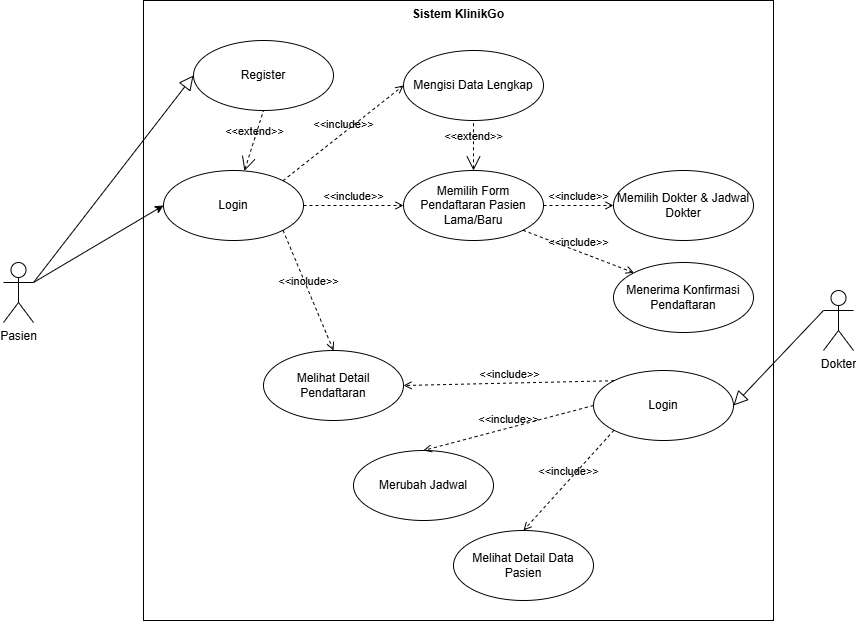

The diagram above was exported from draw.io. Its source (the exported page's mxGraphModel, read from the mxfile embedded in the PNG):
<mxGraphModel dx="1042" dy="527" grid="1" gridSize="10" guides="1" tooltips="1" connect="1" arrows="1" fold="1" page="1" pageScale="1" pageWidth="850" pageHeight="1100" math="0" shadow="0">
  <root>
    <mxCell id="0" />
    <mxCell id="1" parent="0" />
    <mxCell id="-X57r508CYdwVGqsSGcg-1" value="Sistem KlinikGo" style="shape=rect;html=1;verticalAlign=top;fontStyle=1;whiteSpace=wrap;align=center;" parent="1" vertex="1">
      <mxGeometry x="200" y="10" width="630" height="620" as="geometry" />
    </mxCell>
    <mxCell id="-X57r508CYdwVGqsSGcg-2" value="Pasien" style="shape=umlActor;html=1;verticalLabelPosition=bottom;verticalAlign=top;align=center;" parent="1" vertex="1">
      <mxGeometry x="60" y="272" width="30" height="60" as="geometry" />
    </mxCell>
    <mxCell id="-X57r508CYdwVGqsSGcg-3" value="Dokter" style="shape=umlActor;html=1;verticalLabelPosition=bottom;verticalAlign=top;align=center;" parent="1" vertex="1">
      <mxGeometry x="880" y="300" width="30" height="60" as="geometry" />
    </mxCell>
    <mxCell id="-X57r508CYdwVGqsSGcg-4" value="Memilih Form Pendaftaran Pasien Lama/Baru" style="ellipse;whiteSpace=wrap;html=1;" parent="1" vertex="1">
      <mxGeometry x="460" y="180" width="140" height="70" as="geometry" />
    </mxCell>
    <mxCell id="-X57r508CYdwVGqsSGcg-5" value="Memilih Dokter &amp;amp; Jadwal Dokter" style="ellipse;whiteSpace=wrap;html=1;" parent="1" vertex="1">
      <mxGeometry x="670" y="180" width="140" height="70" as="geometry" />
    </mxCell>
    <mxCell id="-X57r508CYdwVGqsSGcg-6" value="Melihat Detail Data Pasien" style="ellipse;whiteSpace=wrap;html=1;" parent="1" vertex="1">
      <mxGeometry x="510" y="540" width="140" height="70" as="geometry" />
    </mxCell>
    <mxCell id="-X57r508CYdwVGqsSGcg-9" value="Melihat Detail Pendaftaran" style="ellipse;whiteSpace=wrap;html=1;" parent="1" vertex="1">
      <mxGeometry x="320" y="360" width="140" height="70" as="geometry" />
    </mxCell>
    <mxCell id="-X57r508CYdwVGqsSGcg-10" value="Merubah Jadwal" style="ellipse;whiteSpace=wrap;html=1;" parent="1" vertex="1">
      <mxGeometry x="410" y="460" width="140" height="70" as="geometry" />
    </mxCell>
    <mxCell id="-X57r508CYdwVGqsSGcg-35" value="Menerima Konfirmasi Pendaftaran" style="ellipse;whiteSpace=wrap;html=1;" parent="1" vertex="1">
      <mxGeometry x="670" y="272" width="140" height="70" as="geometry" />
    </mxCell>
    <mxCell id="-X57r508CYdwVGqsSGcg-37" value="Mengisi Data Lengkap" style="ellipse;whiteSpace=wrap;html=1;" parent="1" vertex="1">
      <mxGeometry x="460" y="60" width="140" height="70" as="geometry" />
    </mxCell>
    <mxCell id="-X57r508CYdwVGqsSGcg-40" value="&amp;lt;&amp;lt;extend&amp;gt;&amp;gt;" style="edgeStyle=none;html=1;startArrow=open;endArrow=none;startSize=12;verticalAlign=bottom;dashed=1;labelBackgroundColor=none;rounded=0;exitX=0.5;exitY=0;exitDx=0;exitDy=0;entryX=0.5;entryY=1;entryDx=0;entryDy=0;" parent="1" source="-X57r508CYdwVGqsSGcg-4" target="-X57r508CYdwVGqsSGcg-37" edge="1">
      <mxGeometry width="160" relative="1" as="geometry">
        <mxPoint x="480" y="210" as="sourcePoint" />
        <mxPoint x="640" y="210" as="targetPoint" />
      </mxGeometry>
    </mxCell>
    <mxCell id="-X57r508CYdwVGqsSGcg-41" value="&amp;lt;&amp;lt;include&amp;gt;&amp;gt;" style="edgeStyle=none;html=1;endArrow=open;verticalAlign=bottom;dashed=1;labelBackgroundColor=none;rounded=0;exitX=1;exitY=0.5;exitDx=0;exitDy=0;entryX=0;entryY=0.5;entryDx=0;entryDy=0;" parent="1" source="-X57r508CYdwVGqsSGcg-4" target="-X57r508CYdwVGqsSGcg-5" edge="1">
      <mxGeometry width="160" relative="1" as="geometry">
        <mxPoint x="330" y="220" as="sourcePoint" />
        <mxPoint x="490" y="220" as="targetPoint" />
      </mxGeometry>
    </mxCell>
    <mxCell id="-X57r508CYdwVGqsSGcg-43" value="&amp;lt;&amp;lt;include&amp;gt;&amp;gt;" style="edgeStyle=none;html=1;endArrow=open;verticalAlign=bottom;dashed=1;labelBackgroundColor=none;rounded=0;exitX=1;exitY=1;exitDx=0;exitDy=0;entryX=0;entryY=0;entryDx=0;entryDy=0;" parent="1" source="-X57r508CYdwVGqsSGcg-4" target="-X57r508CYdwVGqsSGcg-35" edge="1">
      <mxGeometry width="160" relative="1" as="geometry">
        <mxPoint x="450" y="260" as="sourcePoint" />
        <mxPoint x="610" y="260" as="targetPoint" />
      </mxGeometry>
    </mxCell>
    <mxCell id="bBQBufQKH6XpegaK4VHP-3" value="Login" style="ellipse;whiteSpace=wrap;html=1;" parent="1" vertex="1">
      <mxGeometry x="220" y="180" width="140" height="70" as="geometry" />
    </mxCell>
    <mxCell id="bBQBufQKH6XpegaK4VHP-4" value="Register" style="ellipse;whiteSpace=wrap;html=1;" parent="1" vertex="1">
      <mxGeometry x="250" y="50" width="140" height="70" as="geometry" />
    </mxCell>
    <mxCell id="bBQBufQKH6XpegaK4VHP-6" value="" style="endArrow=classic;html=1;rounded=0;entryX=0;entryY=0.5;entryDx=0;entryDy=0;exitX=1;exitY=0.3333333333333333;exitDx=0;exitDy=0;exitPerimeter=0;" parent="1" source="-X57r508CYdwVGqsSGcg-2" target="bBQBufQKH6XpegaK4VHP-3" edge="1">
      <mxGeometry width="50" height="50" relative="1" as="geometry">
        <mxPoint x="120" y="240" as="sourcePoint" />
        <mxPoint x="170" y="190" as="targetPoint" />
      </mxGeometry>
    </mxCell>
    <mxCell id="bBQBufQKH6XpegaK4VHP-7" value="&amp;lt;&amp;lt;extend&amp;gt;&amp;gt;" style="edgeStyle=none;html=1;startArrow=open;endArrow=none;startSize=12;verticalAlign=bottom;dashed=1;labelBackgroundColor=none;rounded=0;entryX=0.5;entryY=1;entryDx=0;entryDy=0;" parent="1" source="bBQBufQKH6XpegaK4VHP-3" target="bBQBufQKH6XpegaK4VHP-4" edge="1">
      <mxGeometry width="160" relative="1" as="geometry">
        <mxPoint x="40" y="150" as="sourcePoint" />
        <mxPoint x="200" y="150" as="targetPoint" />
      </mxGeometry>
    </mxCell>
    <mxCell id="bBQBufQKH6XpegaK4VHP-9" value="&amp;lt;&amp;lt;include&amp;gt;&amp;gt;" style="edgeStyle=none;html=1;endArrow=open;verticalAlign=bottom;dashed=1;labelBackgroundColor=none;rounded=0;entryX=0;entryY=0.5;entryDx=0;entryDy=0;exitX=1;exitY=0.5;exitDx=0;exitDy=0;" parent="1" source="bBQBufQKH6XpegaK4VHP-3" target="-X57r508CYdwVGqsSGcg-4" edge="1">
      <mxGeometry width="160" relative="1" as="geometry">
        <mxPoint x="190" y="310" as="sourcePoint" />
        <mxPoint x="350" y="310" as="targetPoint" />
      </mxGeometry>
    </mxCell>
    <mxCell id="bBQBufQKH6XpegaK4VHP-10" value="&amp;lt;&amp;lt;include&amp;gt;&amp;gt;" style="edgeStyle=none;html=1;endArrow=open;verticalAlign=bottom;dashed=1;labelBackgroundColor=none;rounded=0;entryX=0;entryY=0.5;entryDx=0;entryDy=0;exitX=1;exitY=0;exitDx=0;exitDy=0;" parent="1" source="bBQBufQKH6XpegaK4VHP-3" target="-X57r508CYdwVGqsSGcg-37" edge="1">
      <mxGeometry width="160" relative="1" as="geometry">
        <mxPoint x="220" y="290" as="sourcePoint" />
        <mxPoint x="380" y="290" as="targetPoint" />
      </mxGeometry>
    </mxCell>
    <mxCell id="bBQBufQKH6XpegaK4VHP-11" value="&amp;lt;&amp;lt;include&amp;gt;&amp;gt;" style="edgeStyle=none;html=1;endArrow=open;verticalAlign=bottom;dashed=1;labelBackgroundColor=none;rounded=0;entryX=0.5;entryY=0;entryDx=0;entryDy=0;exitX=1;exitY=1;exitDx=0;exitDy=0;" parent="1" source="bBQBufQKH6XpegaK4VHP-3" target="-X57r508CYdwVGqsSGcg-9" edge="1">
      <mxGeometry width="160" relative="1" as="geometry">
        <mxPoint x="270" y="300" as="sourcePoint" />
        <mxPoint x="430" y="300" as="targetPoint" />
      </mxGeometry>
    </mxCell>
    <mxCell id="bBQBufQKH6XpegaK4VHP-12" value="Login" style="ellipse;whiteSpace=wrap;html=1;" parent="1" vertex="1">
      <mxGeometry x="650" y="380" width="140" height="70" as="geometry" />
    </mxCell>
    <mxCell id="bBQBufQKH6XpegaK4VHP-13" value="" style="edgeStyle=none;html=1;endArrow=block;endFill=0;endSize=12;verticalAlign=bottom;rounded=0;entryX=1;entryY=0.5;entryDx=0;entryDy=0;exitX=0;exitY=0.3333333333333333;exitDx=0;exitDy=0;exitPerimeter=0;" parent="1" source="-X57r508CYdwVGqsSGcg-3" target="bBQBufQKH6XpegaK4VHP-12" edge="1">
      <mxGeometry width="160" relative="1" as="geometry">
        <mxPoint x="550" y="370" as="sourcePoint" />
        <mxPoint x="710" y="370" as="targetPoint" />
      </mxGeometry>
    </mxCell>
    <mxCell id="bBQBufQKH6XpegaK4VHP-14" value="&amp;lt;&amp;lt;include&amp;gt;&amp;gt;" style="edgeStyle=none;html=1;endArrow=open;verticalAlign=bottom;dashed=1;labelBackgroundColor=none;rounded=0;entryX=1;entryY=0.5;entryDx=0;entryDy=0;exitX=0;exitY=0;exitDx=0;exitDy=0;" parent="1" source="bBQBufQKH6XpegaK4VHP-12" target="-X57r508CYdwVGqsSGcg-9" edge="1">
      <mxGeometry width="160" relative="1" as="geometry">
        <mxPoint x="660" y="480" as="sourcePoint" />
        <mxPoint x="820" y="480" as="targetPoint" />
      </mxGeometry>
    </mxCell>
    <mxCell id="bBQBufQKH6XpegaK4VHP-15" value="&amp;lt;&amp;lt;include&amp;gt;&amp;gt;" style="edgeStyle=none;html=1;endArrow=open;verticalAlign=bottom;dashed=1;labelBackgroundColor=none;rounded=0;exitX=0;exitY=0.5;exitDx=0;exitDy=0;entryX=0.5;entryY=0;entryDx=0;entryDy=0;" parent="1" source="bBQBufQKH6XpegaK4VHP-12" target="-X57r508CYdwVGqsSGcg-10" edge="1">
      <mxGeometry width="160" relative="1" as="geometry">
        <mxPoint x="690" y="510" as="sourcePoint" />
        <mxPoint x="850" y="510" as="targetPoint" />
      </mxGeometry>
    </mxCell>
    <mxCell id="bBQBufQKH6XpegaK4VHP-16" value="&amp;lt;&amp;lt;include&amp;gt;&amp;gt;" style="edgeStyle=none;html=1;endArrow=open;verticalAlign=bottom;dashed=1;labelBackgroundColor=none;rounded=0;entryX=0.5;entryY=0;entryDx=0;entryDy=0;exitX=0;exitY=1;exitDx=0;exitDy=0;" parent="1" source="bBQBufQKH6XpegaK4VHP-12" target="-X57r508CYdwVGqsSGcg-6" edge="1">
      <mxGeometry width="160" relative="1" as="geometry">
        <mxPoint x="690" y="510" as="sourcePoint" />
        <mxPoint x="850" y="510" as="targetPoint" />
      </mxGeometry>
    </mxCell>
    <mxCell id="bBQBufQKH6XpegaK4VHP-17" value="" style="edgeStyle=none;html=1;endArrow=block;endFill=0;endSize=12;verticalAlign=bottom;rounded=0;entryX=0;entryY=0.5;entryDx=0;entryDy=0;exitX=1;exitY=0.3333333333333333;exitDx=0;exitDy=0;exitPerimeter=0;" parent="1" source="-X57r508CYdwVGqsSGcg-2" target="bBQBufQKH6XpegaK4VHP-4" edge="1">
      <mxGeometry width="160" relative="1" as="geometry">
        <mxPoint x="60" y="170" as="sourcePoint" />
        <mxPoint x="220" y="170" as="targetPoint" />
      </mxGeometry>
    </mxCell>
  </root>
</mxGraphModel>